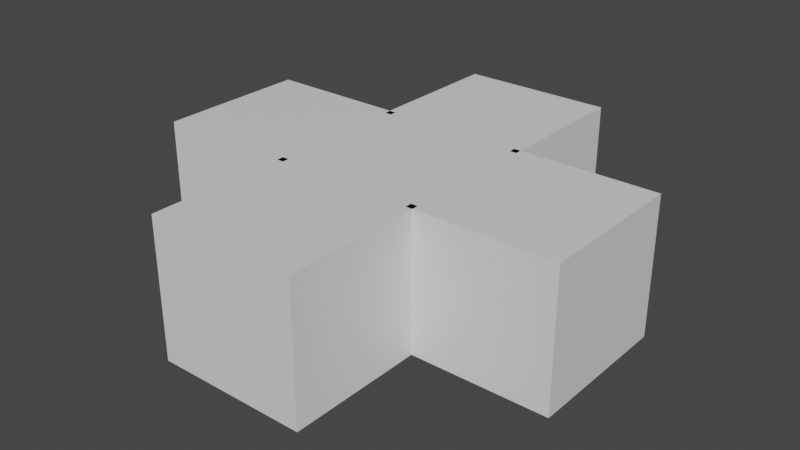 # Source: PuzzlePieceBlender.blend  (saved by Blender 2.91.10; exported with 4.5.12 LTS)
import bpy
from mathutils import Matrix  # noqa: F401  (used for matrix-valued properties, if any)

bpy.ops.wm.read_factory_settings(use_empty=True)
scene = bpy.context.scene
scene.name = 'Scene'

# ---- collections
col_collection = bpy.data.collections.new('Collection'); scene.collection.children.link(col_collection)

# ---- materials (node trees are filled in below, after node groups)
mat_border = bpy.data.materials.new('Border')
mat_border.alpha_threshold = 0.0
mat_border.use_transparent_shadow = False
mat_border.diffuse_color = (0.002649, 0.0, 0.8, 1.0)
mat_border.line_color = (0.0, 0.0, 0.0, 1.0)
mat_inner = bpy.data.materials.new('Inner')
mat_inner.use_transparent_shadow = False
mat_match = bpy.data.materials.new('Match')
mat_match.use_transparent_shadow = False

# ---- material node trees
mat_border.use_nodes = True; mat_border.node_tree.nodes.clear()
_N = mat_border.node_tree.nodes; _L = mat_border.node_tree.links
n0 = _N.new('ShaderNodeOutputMaterial'); n0.name = 'Material Output'; n0.location = (300, 300)
n1 = _N.new('ShaderNodeBsdfPrincipled'); n1.name = 'Principled BSDF'; n1.location = (10, 300)
n1.distribution = 'GGX'
n1.subsurface_method = 'BURLEY'
n1.inputs[2].default_value = 0.4
n1.inputs[3].default_value = 1.45
n1.inputs[27].default_value = (0.0, 0.0, 0.0, 1.0)
n1.inputs[28].default_value = 1.0
_L.new(n1.outputs[0], n0.inputs[0])
n0.is_active_output = True
mat_inner.use_nodes = True; mat_inner.node_tree.nodes.clear()
_N = mat_inner.node_tree.nodes; _L = mat_inner.node_tree.links
n0 = _N.new('ShaderNodeBsdfPrincipled'); n0.name = 'Principled BSDF'; n0.location = (10, 300)
n0.distribution = 'GGX'
n0.subsurface_method = 'BURLEY'
n0.inputs[3].default_value = 1.45
n0.inputs[27].default_value = (0.0, 0.0, 0.0, 1.0)
n0.inputs[28].default_value = 1.0
n1 = _N.new('ShaderNodeOutputMaterial'); n1.name = 'Material Output'; n1.location = (300, 300)
_L.new(n0.outputs[0], n1.inputs[0])
n1.is_active_output = True
mat_match.use_nodes = True; mat_match.node_tree.nodes.clear()
_N = mat_match.node_tree.nodes; _L = mat_match.node_tree.links
n0 = _N.new('ShaderNodeBsdfPrincipled'); n0.name = 'Principled BSDF'; n0.location = (10, 300)
n0.distribution = 'GGX'
n0.subsurface_method = 'BURLEY'
n0.inputs[3].default_value = 1.45
n0.inputs[27].default_value = (0.0, 0.0, 0.0, 1.0)
n0.inputs[28].default_value = 1.0
n1 = _N.new('ShaderNodeOutputMaterial'); n1.name = 'Material Output'; n1.location = (300, 300)
_L.new(n0.outputs[0], n1.inputs[0])
n1.is_active_output = True

# ---- world
world_world = bpy.data.worlds.new('World'); scene.world = world_world
world_world.use_nodes = True; world_world.node_tree.nodes.clear()
_N = world_world.node_tree.nodes; _L = world_world.node_tree.links
n0 = _N.new('ShaderNodeOutputWorld'); n0.name = 'World Output'; n0.location = (300, 300)
n1 = _N.new('ShaderNodeBackground'); n1.name = 'Background'; n1.location = (10, 300)
n1.inputs[0].default_value = (0.05088, 0.05088, 0.05088, 1.0)
_L.new(n1.outputs[0], n0.inputs[0])
n0.is_active_output = True
world_world.color = (0.05088, 0.05088, 0.05088)
world_world.use_sun_shadow = False
world_world.sun_shadow_jitter_overblur = 0.0

# ---- meshes
me_cube = bpy.data.meshes.new('Cube')
me_cube.from_pydata([(1.0, 1.0, 1.0), (1.0, 1.0, -1.0), (1.0, -1.0, 1.0), (1.0, -1.0, -1.0), (-1.0, 1.0, 1.0), (-1.0, 1.0, -1.0), (-1.0, -1.0, 1.0), (-1.0, -1.0, -1.0), (1.0, 3.0, 1.0), (1.0, 3.0, -1.0), (-1.0, 3.0, 1.0), (-1.0, 3.0, -1.0), (3.0, 1.0, 1.0), (3.0, 1.0, -1.0), (3.0, -1.0, 1.0), (3.0, -1.0, -1.0), (1.0, -3.0, 1.0), (1.0, -3.0, -1.0), (-1.0, -3.0, 1.0), (-1.0, -3.0, -1.0), (-3.0, 1.0, 1.0), (-3.0, 1.0, -1.0), (-3.0, -1.0, 1.0), (-3.0, -1.0, -1.0), (1.0, 3.1, 1.0), (1.0, 3.1, -1.0), (-1.0, 3.1, 1.0), (-1.0, 3.1, -1.0), (1.1, 1.0, 1.0), (1.1, 1.0, -1.0), (1.1, 3.0, 1.0), (1.1, 3.0, -1.0), (1.1, 3.1, 1.0), (1.1, 3.1, -1.0), (1.0, 1.1, 1.0), (1.0, 1.1, -1.0), (3.0, 1.1, 1.0), (1.1, 1.1, 1.0), (1.1, 1.1, -1.0), (3.1, 1.0, 1.0), (3.1, 1.0, -1.0), (3.1, -1.0, 1.0), (3.1, -1.0, -1.0), (3.1, 1.1, 1.0), (1.0, -1.1, 1.0), (1.0, -1.1, -1.0), (3.0, -1.1, 1.0), (3.0, -1.1, -1.0), (3.1, -1.1, 1.0), (3.1, -1.1, -1.0), (3.1, -1.1, 1.0), (1.1, -3.1, -1.0), (1.1, -3.1, 1.0), (-1.0, -3.1, -1.0), (-1.0, -3.1, 1.0), (1.0, -3.1, -1.0), (1.0, -3.1, 1.0), (3.1, -1.1, 1.0), (1.1, -1.0, 1.0), (1.1, -1.0, -1.0), (1.1, -3.0, 1.0), (1.1, -3.0, -1.0), (1.1, -1.1, 1.0), (1.1, -1.1, -1.0), (1.1, -1.0, 1.0), (1.1, -1.0, -1.0), (1.1, -3.0, 1.0), (1.1, -3.0, -1.0), (1.1, -1.1, 1.0), (1.1, -1.1, -1.0), (1.1, -3.1, 1.0), (1.1, -3.1, -1.0), (-1.1, -1.0, 1.0), (-1.1, -1.0, -1.0), (-1.1, -3.0, 1.0), (-1.1, -3.0, -1.0), (1.0, -3.1, -1.0), (-1.1, -3.1, -1.0), (-1.1, -3.1, 1.0), (-1.0, -1.1, 1.0), (-1.0, -1.1, -1.0), (-3.0, -1.1, 1.0), (-3.0, -1.1, -1.0), (-1.1, -1.1, 1.0), (-1.1, -1.1, -1.0), (-3.1, 1.0, 1.0), (-3.1, 1.0, -1.0), (-3.1, -1.0, 1.0), (-3.1, -1.0, -1.0), (-3.1, -1.1, 1.0), (-3.1, -1.1, -1.0), (-1.0, 1.1, 1.0), (-1.0, 1.1, -1.0), (-3.0, 1.1, 1.0), (-3.0, 1.1, -1.0), (-3.1, 1.1, 1.0), (-3.1, 1.1, -1.0), (-1.1, 1.0, 1.0), (-1.1, 1.0, -1.0), (-1.1, 3.0, 1.0), (-1.1, 3.0, -1.0), (-1.1, 3.1, 1.0), (-1.1, 3.1, -1.0), (-1.1, 1.1, 1.0), (-1.1, 1.1, -1.0), (3.0, 1.1, -1.0), (3.1, 1.1, -1.0), (0.5, -2.5, -1.0), (-0.5, -2.5, -1.0), (0.5, -1.5, -1.0), (-0.5, -1.5, -1.0)], [(48, 50), (50, 57), (51, 76)], [(0, 4, 6, 2), (3, 17, 107, 109), (5, 7, 23, 21), (5, 1, 3, 7), (56, 55, 51, 52), (19, 7, 110, 108), (10, 8, 24, 26), (24, 8, 30, 32), (91, 4, 97, 103), (1, 5, 11, 9), (12, 14, 41, 39), (1, 0, 12, 13), (3, 1, 13, 15), (0, 2, 14, 12), (66, 60, 52, 70), (2, 6, 18, 16), (55, 56, 54, 53), (7, 19, 75, 73), (22, 20, 85, 87), (6, 4, 20, 22), (86, 85, 95, 96), (72, 6, 79, 83), (27, 26, 24, 25), (9, 25, 33, 31), (26, 27, 102, 101), (9, 11, 27, 25), (28, 29, 31, 30), (30, 31, 33, 32), (0, 12, 36, 34), (1, 9, 31, 29), (8, 0, 28, 30), (25, 24, 32, 33), (34, 35, 38, 37), (0, 1, 35, 34), (1, 29, 38, 35), (28, 0, 34, 37), (29, 28, 37, 38), (40, 39, 41, 42), (13, 12, 39, 40), (36, 12, 39, 43), (15, 13, 40, 42), (15, 42, 49, 47), (44, 45, 47, 46), (46, 47, 49, 48), (41, 14, 46, 48), (3, 15, 47, 45), (42, 41, 48, 49), (14, 2, 44, 46), (17, 3, 59, 61), (44, 2, 58, 62), (45, 44, 62, 63), (19, 53, 77, 75), (2, 16, 60, 58), (3, 45, 63, 59), (58, 60, 66, 64), (59, 63, 69, 65), (64, 65, 69, 68), (65, 64, 66, 67), (61, 67, 71, 51), (63, 62, 68, 69), (62, 58, 64, 68), (61, 59, 65, 67), (52, 51, 71, 70), (19, 17, 55, 53), (60, 16, 56, 52), (17, 61, 51, 55), (67, 66, 70, 71), (16, 18, 54, 56), (72, 73, 75, 74), (74, 75, 77, 78), (73, 72, 83, 84), (53, 54, 78, 77), (54, 18, 74, 78), (18, 6, 72, 74), (80, 79, 81, 82), (79, 80, 84, 83), (23, 82, 90, 88), (23, 7, 80, 82), (7, 73, 84, 80), (6, 22, 81, 79), (88, 87, 85, 86), (87, 88, 90, 89), (82, 81, 89, 90), (81, 22, 87, 89), (85, 20, 93, 95), (21, 23, 88, 86), (91, 92, 94, 93), (93, 94, 96, 95), (21, 86, 96, 94), (20, 4, 91, 93), (4, 10, 99, 97), (5, 21, 94, 92), (98, 97, 99, 100), (100, 99, 101, 102), (97, 98, 104, 103), (27, 11, 100, 102), (10, 26, 101, 99), (5, 92, 104, 98), (92, 91, 103, 104), (11, 5, 98, 100), (40, 13, 105, 106), (12, 36, 43, 106, 105, 13), (43, 39, 40, 106), (36, 105, 38, 37), (13, 29, 38, 105), (7, 3, 109, 110), (110, 109, 107, 108), (10, 4, 0, 8), (17, 19, 108, 107)])
me_cube.polygons.foreach_set('material_index', [0, 1, 1, 1, 0, 1, 0, 0, 0, 1, 0, 0, 1, 0, 0, 0, 0, 0, 0, 0, 0, 0, 0, 0, 0, 0, 0, 0, 0, 0, 0, 0, 0, 0, 0, 0, 0, 0, 0, 0, 0, 0, 0, 0, 0, 0, 0, 0, 0, 0, 0, 0, 0, 0, 0, 0, 0, 0, 0, 0, 0, 0, 0, 0, 0, 0, 0, 0, 0, 0, 0, 0, 0, 0, 0, 0, 0, 0, 0, 0, 0, 0, 0, 0, 0, 0, 0, 0, 0, 0, 0, 0, 0, 0, 0, 0, 0, 0, 0, 0, 0, 0, 0, 0, 0, 1, 2, 2, 1])
_uv = me_cube.uv_layers.new(name='UVMap')
_uv.uv.foreach_set('vector', [0.625, 0.5, 0.875, 0.5, 0.875, 0.75, 0.625, 0.75, 0.375, 0.75, 0.375, 0.75, 0.375, 0.75, 0.375, 0.75, 0.125, 0.5, 0.125, 0.75, 0.125, 0.75, 0.125, 0.5, 0.125, 0.5, 0.375, 0.5, 0.375, 0.75, 0.125, 0.75, 0.625, 0.75, 0.375, 0.75, 0.375, 0.75, 0.625, 0.75, 0.125, 0.75, 0.125, 0.75, 0.125, 0.75, 0.125, 0.75, 0.875, 0.5, 0.625, 0.5, 0.625, 0.5, 0.875, 0.5, 0.625, 0.5, 0.625, 0.5, 0.625, 0.5, 0.625, 0.5, 0.875, 0.5, 0.875, 0.5, 0.875, 0.5, 0.875, 0.5, 0.375, 0.5, 0.125, 0.5, 0.125, 0.5, 0.375, 0.5, 0.625, 0.5, 0.625, 0.75, 0.625, 0.75, 0.625, 0.5, 0.375, 0.5, 0.625, 0.5, 0.625, 0.5, 0.375, 0.5, 0.375, 0.75, 0.375, 0.5, 0.375, 0.5, 0.375, 0.75, 0.625, 0.5, 0.625, 0.75, 0.625, 0.75, 0.625, 0.5, 0.625, 0.75, 0.625, 0.75, 0.625, 0.75, 0.625, 0.75, 0.625, 0.75, 0.875, 0.75, 0.875, 0.75, 0.625, 0.75, 0.375, 0.75, 0.625, 0.75, 0.625, 1.0, 0.375, 1.0, 0.125, 0.75, 0.125, 0.75, 0.125, 0.75, 0.125, 0.75, 0.875, 0.75, 0.875, 0.5, 0.875, 0.5, 0.875, 0.75, 0.875, 0.75, 0.875, 0.5, 0.875, 0.5, 0.875, 0.75, 0.375, 0.25, 0.625, 0.25, 0.625, 0.25, 0.375, 0.25, 0.875, 0.75, 0.875, 0.75, 0.875, 0.75, 0.875, 0.75, 0.375, 0.25, 0.625, 0.25, 0.625, 0.5, 0.375, 0.5, 0.375, 0.5, 0.375, 0.5, 0.375, 0.5, 0.375, 0.5, 0.625, 0.25, 0.375, 0.25, 0.375, 0.25, 0.625, 0.25, 0.375, 0.5, 0.125, 0.5, 0.125, 0.5, 0.375, 0.5, 0.625, 0.5, 0.375, 0.5, 0.375, 0.5, 0.625, 0.5, 0.625, 0.5, 0.375, 0.5, 0.375, 0.5, 0.625, 0.5, 0.625, 0.5, 0.625, 0.5, 0.625, 0.5, 0.625, 0.5, 0.375, 0.5, 0.375, 0.5, 0.375, 0.5, 0.375, 0.5, 0.625, 0.5, 0.625, 0.5, 0.625, 0.5, 0.625, 0.5, 0.375, 0.5, 0.625, 0.5, 0.625, 0.5, 0.375, 0.5, 0.625, 0.5, 0.375, 0.5, 0.375, 0.5, 0.625, 0.5, 0.625, 0.5, 0.375, 0.5, 0.375, 0.5, 0.625, 0.5, 0.375, 0.5, 0.375, 0.5, 0.375, 0.5, 0.375, 0.5, 0.625, 0.5, 0.625, 0.5, 0.625, 0.5, 0.625, 0.5, 0.375, 0.5, 0.625, 0.5, 0.625, 0.5, 0.375, 0.5, 0.375, 0.5, 0.625, 0.5, 0.625, 0.75, 0.375, 0.75, 0.375, 0.5, 0.625, 0.5, 0.625, 0.5, 0.375, 0.5, 0.625, 0.5, 0.625, 0.5, 0.625, 0.5, 0.625, 0.5, 0.375, 0.75, 0.375, 0.5, 0.375, 0.5, 0.375, 0.75, 0.375, 0.75, 0.375, 0.75, 0.375, 0.75, 0.375, 0.75, 0.625, 0.75, 0.375, 0.75, 0.375, 0.75, 0.625, 0.75, 0.625, 0.75, 0.375, 0.75, 0.375, 0.75, 0.625, 0.75, 0.625, 0.75, 0.625, 0.75, 0.625, 0.75, 0.625, 0.75, 0.375, 0.75, 0.375, 0.75, 0.375, 0.75, 0.375, 0.75, 0.375, 0.75, 0.625, 0.75, 0.625, 0.75, 0.375, 0.75, 0.625, 0.75, 0.625, 0.75, 0.625, 0.75, 0.625, 0.75, 0.375, 0.75, 0.375, 0.75, 0.375, 0.75, 0.375, 0.75, 0.625, 0.75, 0.625, 0.75, 0.625, 0.75, 0.625, 0.75, 0.375, 0.75, 0.625, 0.75, 0.625, 0.75, 0.375, 0.75, 0.125, 0.75, 0.125, 0.75, 0.125, 0.75, 0.125, 0.75, 0.625, 0.75, 0.625, 0.75, 0.625, 0.75, 0.625, 0.75, 0.375, 0.75, 0.375, 0.75, 0.375, 0.75, 0.375, 0.75, 0.625, 0.75, 0.625, 0.75, 0.625, 0.75, 0.625, 0.75, 0.375, 0.75, 0.375, 0.75, 0.375, 0.75, 0.375, 0.75, 0.625, 0.75, 0.375, 0.75, 0.375, 0.75, 0.625, 0.75, 0.375, 0.75, 0.625, 0.75, 0.625, 0.75, 0.375, 0.75, 0.375, 0.75, 0.375, 0.75, 0.375, 0.75, 0.375, 0.75, 0.375, 0.75, 0.625, 0.75, 0.625, 0.75, 0.375, 0.75, 0.625, 0.75, 0.625, 0.75, 0.625, 0.75, 0.625, 0.75, 0.375, 0.75, 0.375, 0.75, 0.375, 0.75, 0.375, 0.75, 0.625, 0.75, 0.375, 0.75, 0.375, 0.75, 0.625, 0.75, 0.125, 0.75, 0.375, 0.75, 0.375, 0.75, 0.125, 0.75, 0.625, 0.75, 0.625, 0.75, 0.625, 0.75, 0.625, 0.75, 0.375, 0.75, 0.375, 0.75, 0.375, 0.75, 0.375, 0.75, 0.375, 0.75, 0.625, 0.75, 0.625, 0.75, 0.375, 0.75, 0.625, 0.75, 0.875, 0.75, 0.875, 0.75, 0.625, 0.75, 0.625, 0.0, 0.375, 0.0, 0.375, 0.0, 0.625, 0.0, 0.625, 0.0, 0.375, 0.0, 0.375, 0.0, 0.625, 0.0, 0.375, 0.0, 0.625, 0.0, 0.625, 0.0, 0.375, 0.0, 0.375, 1.0, 0.625, 1.0, 0.625, 1.0, 0.375, 1.0, 0.875, 0.75, 0.875, 0.75, 0.875, 0.75, 0.875, 0.75, 0.875, 0.75, 0.875, 0.75, 0.875, 0.75, 0.875, 0.75, 0.375, 0.0, 0.625, 0.0, 0.625, 0.0, 0.375, 0.0, 0.625, 0.0, 0.375, 0.0, 0.375, 0.0, 0.625, 0.0, 0.125, 0.75, 0.125, 0.75, 0.125, 0.75, 0.125, 0.75, 0.125, 0.75, 0.125, 0.75, 0.125, 0.75, 0.125, 0.75, 0.125, 0.75, 0.125, 0.75, 0.125, 0.75, 0.125, 0.75, 0.875, 0.75, 0.875, 0.75, 0.875, 0.75, 0.875, 0.75, 0.375, 0.0, 0.625, 0.0, 0.625, 0.25, 0.375, 0.25, 0.625, 0.0, 0.375, 0.0, 0.375, 0.0, 0.625, 0.0, 0.375, 0.0, 0.625, 0.0, 0.625, 0.0, 0.375, 0.0, 0.875, 0.75, 0.875, 0.75, 0.875, 0.75, 0.875, 0.75, 0.875, 0.5, 0.875, 0.5, 0.875, 0.5, 0.875, 0.5, 0.125, 0.5, 0.125, 0.75, 0.125, 0.75, 0.125, 0.5, 0.625, 0.25, 0.375, 0.25, 0.375, 0.25, 0.625, 0.25, 0.625, 0.25, 0.375, 0.25, 0.375, 0.25, 0.625, 0.25, 0.125, 0.5, 0.125, 0.5, 0.125, 0.5, 0.125, 0.5, 0.875, 0.5, 0.875, 0.5, 0.875, 0.5, 0.875, 0.5, 0.875, 0.5, 0.875, 0.5, 0.875, 0.5, 0.875, 0.5, 0.125, 0.5, 0.125, 0.5, 0.125, 0.5, 0.125, 0.5, 0.375, 0.25, 0.625, 0.25, 0.625, 0.25, 0.375, 0.25, 0.375, 0.25, 0.625, 0.25, 0.625, 0.25, 0.375, 0.25, 0.625, 0.25, 0.375, 0.25, 0.375, 0.25, 0.625, 0.25, 0.125, 0.5, 0.125, 0.5, 0.125, 0.5, 0.125, 0.5, 0.875, 0.5, 0.875, 0.5, 0.875, 0.5, 0.875, 0.5, 0.125, 0.5, 0.125, 0.5, 0.125, 0.5, 0.125, 0.5, 0.375, 0.25, 0.625, 0.25, 0.625, 0.25, 0.375, 0.25, 0.125, 0.5, 0.125, 0.5, 0.125, 0.5, 0.125, 0.5, 0.375, 0.5, 0.375, 0.5, 0.375, 0.5, 0.375, 0.5, 0.0, 0.0, 0.0, 0.0, 0.0, 0.0, 0.0, 0.0, 0.0, 0.0, 0.0, 0.0, 0.0, 0.0, 0.0, 0.0, 0.0, 0.0, 0.0, 0.0, 0.0, 0.0, 0.0, 0.0, 0.375, 0.5, 0.625, 0.5, 0.0, 0.0, 0.0, 0.0, 0.0, 0.0, 0.0, 0.0, 0.125, 0.75, 0.375, 0.75, 0.375, 0.75, 0.125, 0.75, 0.125, 0.75, 0.375, 0.75, 0.375, 0.75, 0.125, 0.75, 0.875, 0.5, 0.875, 0.5, 0.625, 0.5, 0.625, 0.5, 0.375, 0.75, 0.125, 0.75, 0.125, 0.75, 0.375, 0.75])
me_cube.materials.append(mat_border)
me_cube.materials.append(mat_inner)
me_cube.materials.append(mat_match)
me_cube.use_remesh_preserve_volume = False
me_cube.use_remesh_preserve_attributes = False
me_cube.use_mirror_vertex_groups = False
me_cube.update()

# ---- objects
ob_puzzlepiece = bpy.data.objects.new('PuzzlePiece', me_cube)

# ---- transforms, parenting, visibility, modifiers, constraints
ob_puzzlepiece.location = (0.0, 0.0, 0.0)
ob_puzzlepiece.lock_rotations_4d = False
ob_puzzlepiece.empty_display_type = 'ARROWS'
ob_puzzlepiece.lineart.crease_threshold = 0.0

# ---- collection membership
col_collection.objects.link(ob_puzzlepiece)

# ---- scene / render settings (as saved in the file)
scene.frame_start = 1; scene.frame_end = 250; scene.frame_set(1)
scene.render.engine = 'BLENDER_EEVEE_NEXT'
scene.cycles.use_denoising = False
scene.cycles.samples = 128
scene.cycles.sampling_pattern = 'TABULATED_SOBOL'
scene.cycles.use_adaptive_sampling = False
scene.cycles.use_light_tree = False
scene.view_settings.view_transform = 'Filmic'
bpy.context.view_layer.update()

# ---- added for rendering (the .blend has no active camera and no usable light): camera, sun
cam_auto = bpy.data.cameras.new('AutoCamera')
cam_auto.lens = 50.0
cam_auto.sensor_width = 36.0
cam_auto.clip_end = 1000.0
ob_auto_camera = bpy.data.objects.new('AutoCamera', cam_auto)
scene.collection.objects.link(ob_auto_camera)
ob_auto_camera.location = (8.32085, -9.98502, 6.65668)
ob_auto_camera.rotation_euler = (1.09748, -7.21219e-08, 0.694738)
scene.camera = ob_auto_camera
light_auto_sun = bpy.data.lights.new('AutoSun', 'SUN')
light_auto_sun.energy = 3.0
light_auto_sun.angle = 0.0523599
ob_auto_sun = bpy.data.objects.new('AutoSun', light_auto_sun)
scene.collection.objects.link(ob_auto_sun)
ob_auto_sun.rotation_euler = (0.872665, 0.174533, 0.523599)
bpy.context.view_layer.update()

